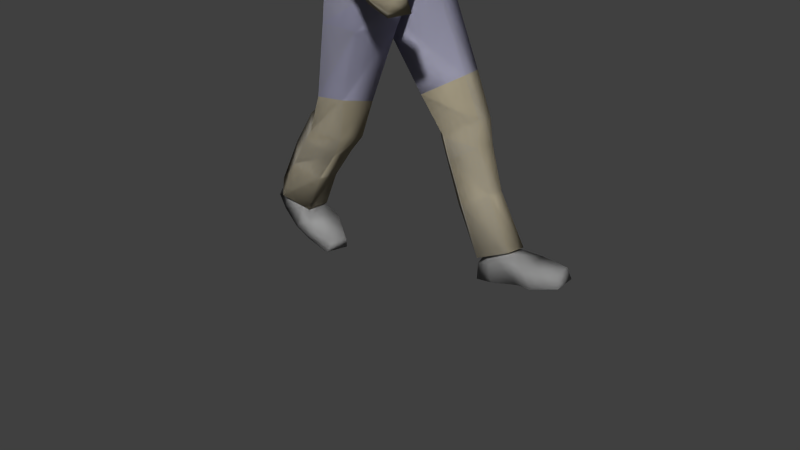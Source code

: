 # Source: pegman_final.blend  (saved by Blender 2.63.0; exported with 4.5.12 LTS)
import bpy
from mathutils import Matrix  # noqa: F401  (used for matrix-valued properties, if any)

bpy.ops.wm.read_factory_settings(use_empty=True)
scene = bpy.context.scene
scene.name = 'Scene'

# ---- collections
col_collection_1 = bpy.data.collections.new('Collection 1'); scene.collection.children.link(col_collection_1)

# ---- materials (node trees are filled in below, after node groups)
mat_material_4_001 = bpy.data.materials.new('material_4.001')
mat_material_4_001.alpha_threshold = 0.0
mat_material_4_001.use_transparent_shadow = False
mat_material_4_001.diffuse_color = (0.5176, 0.5176, 0.5176, 1.0)
mat_material_4_001.roughness = 0.5
mat_material_4_001.line_color = (0.0, 0.0, 0.0, 1.0)
mat_material_2_001 = bpy.data.materials.new('material_2.001')
mat_material_2_001.alpha_threshold = 0.0
mat_material_2_001.use_transparent_shadow = False
mat_material_2_001.diffuse_color = (0.6392, 0.5647, 0.4, 1.0)
mat_material_2_001.roughness = 0.5
mat_material_2_001.line_color = (0.0, 0.0, 0.0, 1.0)
mat_material_5_001 = bpy.data.materials.new('material_5.001')
mat_material_5_001.alpha_threshold = 0.0
mat_material_5_001.use_transparent_shadow = False
mat_material_5_001.diffuse_color = (0.4902, 0.4824, 0.6549, 1.0)
mat_material_5_001.roughness = 0.5
mat_material_5_001.line_color = (0.0, 0.0, 0.0, 1.0)

# ---- material node trees

# ---- world
world_world = bpy.data.worlds.new('World'); scene.world = world_world
world_world.color = (0.05088, 0.05088, 0.05088)
world_world.use_sun_shadow = False
world_world.sun_shadow_jitter_overblur = 0.0
world_world.cycles.sampling_method = 'MANUAL'
world_world.cycles.sample_map_resolution = 256

# ---- cameras
cam_camera = bpy.data.cameras.new('Camera')
cam_camera.clip_end = 100.0
cam_camera.lens = 35.0
cam_camera.sensor_width = 32.0
cam_camera.sensor_height = 18.0
cam_camera.ortho_scale = 7.314
cam_camera.dof.focus_distance = 0.0
cam_camera.dof.aperture_fstop = 128.0

# ---- meshes
me_id60 = bpy.data.meshes.new('ID60')
me_id60.from_pydata([(-21.63, -5.538, 63.78), (-20.27, -5.455, 58.68), (-19.06, -7.368, 62.75), (-19.06, -7.368, 62.75), (-20.27, -5.455, 58.68), (-21.63, -5.538, 63.78), (-17.86, -6.383, 58.21), (-17.86, -6.383, 58.21), (-20.37, -5.059, 65.49), (-20.37, -5.059, 65.49), (-21.62, -2.243, 63.78), (-21.62, -2.243, 63.78), (-18.46, -6.532, 56.37), (-18.46, -6.532, 56.37), (-16.38, -7.245, 59.45), (-16.38, -7.245, 59.45), (-18.0, -6.282, 66.28), (-18.0, -6.282, 66.28), (-20.25, -2.558, 58.69), (-20.25, -2.558, 58.69), (-20.2, -5.77, 56.71), (-20.2, -5.769, 56.71), (-20.2, -5.77, 56.71), (-20.2, -5.769, 56.71), (-16.14, -6.217, 55.34), (-16.14, -6.217, 55.34), (-15.45, -6.626, 57.94), (-15.45, -6.626, 57.94), (-14.1, -7.003, 61.73), (-14.1, -7.003, 61.73), (-14.62, -7.738, 64.66), (-14.62, -7.738, 64.66), (-17.77, -4.054, 66.87), (-17.77, -4.054, 66.87), (-20.34, -2.717, 65.5), (-20.34, -2.717, 65.5), (-20.21, -2.033, 56.72), (-20.21, -2.033, 56.72), (-18.99, -0.4492, 62.76), (-18.99, -0.4492, 62.76), (-16.05, -5.992, 56.95), (-16.05, -5.992, 56.95), (-14.45, -6.151, 57.86), (-14.45, -6.151, 57.86), (-13.74, -6.999, 60.45), (-13.74, -6.999, 60.45), (-15.03, -6.953, 65.97), (-15.03, -6.953, 65.97), (-20.2, -2.032, 56.72), (-18.47, -1.324, 56.37), (-20.2, -2.032, 56.72), (-18.47, -1.324, 56.37), (-17.84, -1.47, 58.22), (-17.84, -1.47, 58.22), (-14.98, -3.863, 54.83), (-14.98, -3.863, 54.83), (-14.94, -5.504, 56.98), (-14.94, -5.504, 56.98), (-12.81, -4.877, 59.72), (-12.81, -4.877, 59.72), (-12.66, -5.913, 62.77), (-12.66, -5.913, 62.77), (-12.96, -5.921, 65.17), (-12.96, -5.921, 65.17), (-14.15, -5.365, 66.85), (-14.15, -5.365, 66.85), (-17.94, -0.8571, 66.17), (-17.94, -0.8571, 66.17), (-16.32, -0.6195, 59.46), (-16.32, -0.6195, 59.46), (-14.75, -3.925, 56.68), (-14.75, -3.925, 56.68), (-13.58, -5.19, 56.97), (-13.58, -5.19, 56.97), (-12.67, -3.959, 56.82), (-12.67, -3.959, 56.82), (-12.9, -4.686, 61.42), (-12.9, -4.686, 61.42), (-14.1, -2.165, 66.48), (-14.1, -2.165, 66.48), (-14.57, -0.3102, 65.04), (-14.57, -0.3102, 65.04), (-16.19, -1.58, 55.35), (-16.19, -1.58, 55.35), (-15.42, -1.235, 57.95), (-15.42, -1.235, 57.95), (-14.04, -0.9092, 61.74), (-14.04, -0.9092, 61.74), (-16.03, -1.894, 56.99), (-16.03, -1.894, 56.99), (-12.61, -3.968, 59.52), (-12.61, -3.968, 59.52), (-11.82, -3.977, 60.18), (-11.82, -3.977, 60.18), (-12.59, -3.973, 62.2), (-12.59, -3.973, 62.2), (-12.62, -3.977, 65.88), (-12.62, -3.977, 65.88), (-14.41, -1.737, 57.87), (-14.41, -1.737, 57.87), (-13.69, -0.9198, 60.46), (-13.69, -0.9198, 60.46), (-14.93, -2.348, 56.98), (-14.93, -2.348, 56.98), (-12.8, -3.058, 59.72), (-12.8, -3.058, 59.72), (-12.92, -2.025, 65.18), (-12.92, -2.025, 65.18), (-12.63, -2.027, 62.77), (-12.63, -2.027, 62.77), (-13.57, -2.689, 56.98), (-13.57, -2.689, 56.98), (-12.88, -3.253, 61.42), (-12.88, -3.253, 61.42), (-17.74, -14.96, 45.37), (-19.38, -14.99, 41.05), (-17.66, -15.64, 41.92), (-17.66, -15.64, 41.92), (-19.38, -14.99, 41.05), (-17.74, -14.96, 45.37), (-19.48, -14.15, 44.95), (-19.48, -14.15, 44.95), (-17.61, -15.88, 38.46), (-17.61, -15.88, 38.46), (-15.91, -14.94, 45.55), (-15.91, -14.94, 45.55), (-19.29, -13.53, 40.59), (-19.29, -13.53, 40.59), (-17.26, -14.42, 37.49), (-17.26, -14.42, 37.49), (-16.02, -16.3, 39.61), (-16.02, -16.3, 39.61), (-15.18, -15.23, 42.63), (-15.18, -15.23, 42.63), (-19.39, -12.66, 44.26), (-19.39, -12.66, 44.26), (-14.62, -14.71, 35.84), (-14.62, -14.71, 35.84), (-14.09, -15.86, 35.68), (-14.09, -15.86, 35.68), (-14.12, -13.33, 46.02), (-14.12, -13.33, 46.02), (-16.97, -12.02, 40.9), (-16.97, -12.02, 40.9), (-16.17, -12.39, 38.59), (-16.17, -12.39, 38.59), (-13.4, -13.33, 36.65), (-13.4, -13.33, 36.65), (-12.86, -16.09, 36.83), (-12.86, -16.09, 36.83), (-14.06, -15.23, 40.99), (-14.06, -15.23, 40.99), (-14.5, -14.0, 42.5), (-14.5, -14.0, 42.5), (-17.55, -11.21, 43.87), (-17.55, -11.21, 43.87), (-10.37, -14.23, 33.91), (-10.37, -14.23, 33.91), (-10.93, -15.02, 33.53), (-10.93, -15.02, 33.53), (-11.17, -15.84, 33.51), (-11.17, -15.84, 33.51), (-15.76, -11.57, 44.29), (-15.76, -11.57, 44.29), (-14.94, -12.28, 41.62), (-14.94, -12.28, 41.62), (-14.4, -12.14, 39.86), (-14.4, -12.14, 39.86), (-11.84, -13.16, 37.56), (-11.84, -13.16, 37.56), (-9.476, -14.12, 34.9), (-9.476, -14.12, 34.9), (-9.926, -15.85, 34.25), (-9.926, -15.85, 34.25), (-11.65, -15.13, 37.75), (-11.65, -15.13, 37.75), (-13.7, -13.66, 40.8), (-13.7, -13.66, 40.8), (-8.083, -13.51, 33.87), (-8.083, -13.51, 33.87), (-8.514, -13.37, 32.13), (-8.514, -13.37, 32.13), (-9.519, -14.86, 31.77), (-9.519, -14.86, 31.77), (-9.748, -15.93, 31.83), (-9.748, -15.93, 31.83), (-11.55, -13.99, 37.79), (-11.55, -13.99, 37.79), (-7.396, -14.98, 33.83), (-7.396, -14.98, 33.83), (-8.576, -16.16, 32.94), (-8.576, -16.16, 32.94), (-9.209, -15.3, 34.85), (-9.209, -15.3, 34.85), (-5.771, -14.42, 32.54), (-5.771, -14.42, 32.54), (-6.198, -12.88, 32.63), (-6.198, -12.88, 32.63), (-7.417, -14.47, 31.23), (-7.417, -14.47, 31.23), (-8.235, -15.1, 29.87), (-8.235, -15.1, 29.87), (-7.418, -15.62, 30.41), (-7.418, -15.62, 30.41), (-6.729, -15.68, 31.49), (-6.729, -15.68, 31.49), (-5.275, -14.7, 30.35), (-5.275, -14.7, 30.35), (-4.809, -13.98, 31.2), (-4.809, -13.98, 31.2), (-6.317, -13.55, 30.09), (-6.317, -13.55, 30.09), (-6.949, -13.79, 28.49), (-6.949, -13.79, 28.49), (-5.779, -14.91, 29.42), (-5.779, -14.91, 29.42), (-4.931, -13.49, 31.56), (-4.931, -13.49, 31.56), (-6.949, -13.79, 28.49), (-6.949, -13.79, 28.49), (-5.083, -12.38, 29.01), (-5.083, -12.38, 29.01), (-22.18, 5.394, 44.81), (-23.27, 5.367, 41.45), (-24.98, 4.307, 41.33), (-24.98, 4.307, 41.33), (-23.27, 5.367, 41.45), (-22.18, 5.394, 44.81), (-23.78, 4.268, 45.07), (-23.78, 4.268, 45.07), (-20.42, 5.677, 44.41), (-20.42, 5.677, 44.41), (-25.06, 4.832, 38.68), (-25.06, 4.832, 38.68), (-24.76, 2.81, 41.04), (-24.76, 2.81, 41.04), (-20.66, 5.484, 41.4), (-20.66, 5.484, 41.4), (-23.39, 5.89, 38.56), (-23.39, 5.89, 38.56), (-25.14, 3.269, 37.94), (-25.14, 3.269, 37.94), (-23.61, 2.696, 44.58), (-23.61, 2.696, 44.58), (-18.28, 4.471, 44.5), (-18.28, 4.471, 44.5), (-25.19, 5.163, 34.62), (-25.19, 5.163, 34.62), (-24.94, 3.979, 35.01), (-24.94, 3.979, 35.01), (-22.22, 1.754, 40.78), (-22.22, 1.754, 40.78), (-22.79, 1.98, 37.79), (-22.79, 1.98, 37.79), (-19.82, 4.359, 41.24), (-19.82, 4.359, 41.24), (-20.75, 5.784, 38.24), (-20.75, 5.784, 38.24), (-23.7, 6.036, 34.52), (-23.7, 6.036, 34.52), (-23.1, 3.29, 34.54), (-23.1, 3.29, 34.54), (-21.71, 1.479, 43.85), (-21.71, 1.479, 43.85), (-19.98, 2.178, 43.63), (-19.98, 2.178, 43.63), (-25.05, 5.562, 31.08), (-25.05, 5.562, 31.08), (-24.58, 4.898, 30.84), (-24.58, 4.898, 30.84), (-23.67, 4.437, 30.62), (-23.67, 4.437, 30.62), (-20.16, 2.448, 40.78), (-20.16, 2.448, 40.78), (-20.51, 2.544, 37.62), (-20.51, 2.544, 37.62), (-21.45, 3.846, 34.01), (-21.45, 3.846, 34.01), (-19.77, 4.302, 38.19), (-19.77, 4.302, 38.19), (-21.96, 5.826, 34.12), (-21.96, 5.826, 34.12), (-23.78, 6.142, 30.67), (-23.78, 6.142, 30.67), (-22.38, 4.85, 30.62), (-22.38, 4.85, 30.62), (-25.49, 5.677, 28.96), (-25.49, 5.677, 28.96), (-24.99, 4.832, 28.67), (-24.99, 4.832, 28.67), (-23.5, 3.862, 27.99), (-23.5, 3.862, 27.99), (-22.08, 4.489, 28.88), (-22.08, 4.489, 28.88), (-21.42, 4.752, 34.03), (-21.42, 4.752, 34.03), (-22.7, 6.007, 30.5), (-22.7, 6.007, 30.5), (-24.07, 6.55, 28.86), (-24.07, 6.55, 28.86), (-22.31, 6.182, 28.45), (-22.31, 6.182, 28.45), (-25.19, 5.987, 26.4), (-25.19, 5.987, 26.4), (-25.87, 5.123, 26.6), (-25.87, 5.123, 26.6), (-24.11, 5.098, 26.71), (-24.11, 5.098, 26.71), (-21.81, 4.319, 26.38), (-21.81, 4.319, 26.38), (-22.21, 5.869, 26.26), (-22.21, 5.869, 26.26), (-23.96, 6.472, 26.54), (-23.96, 6.472, 26.54), (-24.86, 5.72, 24.45), (-24.86, 5.72, 24.45), (-25.83, 4.112, 24.58), (-25.83, 4.112, 24.58), (-24.13, 4.412, 25.03), (-24.13, 4.412, 25.03), (-22.61, 5.543, 24.65), (-22.61, 5.543, 24.65), (-23.78, 5.879, 24.6), (-23.78, 5.879, 24.6), (-25.83, 4.112, 24.58), (-25.83, 4.112, 24.58), (-22.21, 5.12, 24.88), (-22.21, 5.12, 24.88), (-23.97, 3.494, 23.17), (-23.97, 3.494, 23.17), (-14.8, -8.661, 36.21), (-19.53, -10.68, 33.49), (-14.56, -9.091, 33.69), (-14.56, -9.091, 33.69), (-19.53, -10.68, 33.49), (-14.8, -8.661, 36.21), (-19.38, -10.45, 36.43), (-19.38, -10.45, 36.43), (-19.67, -11.32, 29.6), (-19.67, -11.32, 29.6), (-14.22, -6.531, 36.08), (-14.22, -6.531, 36.08), (-23.75, -7.757, 31.89), (-23.75, -7.757, 31.89), (-24.51, -7.762, 30.08), (-24.51, -7.762, 30.08), (-15.47, -9.927, 28.37), (-15.47, -9.927, 28.37), (-13.78, -6.715, 33.76), (-13.78, -6.715, 33.76), (-21.6, -7.982, 36.15), (-21.6, -7.982, 36.15), (-24.08, -7.659, 26.25), (-24.08, -7.659, 26.25), (-20.58, -11.11, 25.34), (-20.58, -11.11, 25.34), (-13.25, -3.879, 35.76), (-13.25, -3.879, 35.76), (-23.48, -3.55, 32.41), (-23.48, -3.55, 32.41), (-23.88, -3.525, 28.88), (-23.88, -3.525, 28.88), (-19.98, -3.788, 26.44), (-19.98, -3.788, 26.44), (-16.51, -9.916, 24.83), (-16.51, -9.916, 24.83), (-13.76, -6.218, 27.98), (-13.76, -6.218, 27.98), (-13.58, -4.135, 33.22), (-13.58, -4.135, 33.22), (-22.03, -3.848, 36.07), (-22.03, -3.848, 36.07), (-22.11, -4.608, 16.48), (-22.11, -4.608, 16.48), (-25.77, -7.223, 15.97), (-25.77, -7.223, 15.97), (-22.85, -10.53, 16.23), (-22.85, -10.53, 16.23), (-13.61, -1.552, 34.0), (-13.61, -1.552, 34.0), (-21.6, 0.2621, 36.19), (-21.6, 0.2621, 36.19), (-23.43, 0.6164, 31.42), (-23.43, 0.6164, 31.42), (-22.7, 0.1471, 25.8), (-22.7, 0.1471, 25.8), (-18.19, -6.205, 15.73), (-18.19, -6.205, 15.73), (-19.31, -9.671, 16.35), (-19.31, -9.671, 16.35), (-14.52, -5.54, 25.05), (-14.52, -5.54, 25.05), (-13.6, -3.949, 28.94), (-13.6, -3.949, 28.94), (-14.24, -1.197, 36.11), (-14.24, -1.197, 36.11), (-13.39, -1.376, 31.09), (-13.39, -1.376, 31.09), (-19.68, 0.04075, 23.32), (-19.68, 0.04075, 23.32), (-15.18, 1.098, 34.57), (-15.18, 1.098, 34.57), (-15.03, 2.408, 30.83), (-15.03, 2.408, 30.83), (-19.45, 2.701, 36.49), (-19.45, 2.701, 36.49), (-18.98, 3.025, 33.79), (-18.98, 3.025, 33.79), (-18.93, 3.772, 28.88), (-18.93, 3.772, 28.88), (-13.39, -2.966, 16.89), (-13.39, -2.966, 16.89), (-12.01, -1.958, 29.09), (-12.01, -1.958, 29.09), (-14.89, 0.9353, 36.3), (-14.89, 0.9353, 36.3), (-13.3, 2.393, 27.6), (-13.3, 2.393, 27.6), (-16.57, 3.535, 25.1), (-16.57, 3.535, 25.1), (-13.66, -0.4039, 14.81), (-13.66, -0.4039, 14.81), (-8.145, -1.328, 19.9), (-8.145, -1.328, 19.9), (-9.349, 2.123, 19.6), (-9.349, 2.123, 19.6), (-11.79, 2.939, 17.02), (-11.79, 2.939, 17.02), (-3.441, 1.943, -4.32), (-5.559, -1.195, -4.982), (-5.943, 1.028, -5.041), (-5.943, 1.028, -5.041), (-5.559, -1.195, -4.982), (-3.441, 1.943, -4.32), (-4.335, 1.741, -0.6935), (-4.335, 1.741, -0.6935), (-2.818, -1.739, -4.151), (-2.818, -1.739, -4.151), (-6.21, 0.6187, -3.146), (-6.21, 0.6187, -3.146), (-1.327, 1.66, -0.3688), (-1.327, 1.66, -0.3688), (-5.905, -0.6734, -3.157), (-5.905, -0.6734, -3.157), (0.01199, 2.728, -3.359), (0.01199, 2.728, -3.359), (-3.894, -1.505, -0.4972), (-3.894, -1.505, -0.4972), (0.6502, -1.363, -3.189), (0.6502, -1.363, -3.189), (-0.9509, -1.244, 0.1659), (-0.9509, -1.244, 0.1659), (1.286, 2.477, -0.6334), (1.286, 2.477, -0.6334), (2.511, 2.724, -2.666), (2.511, 2.724, -2.666), (3.093, -2.007, -2.513), (3.093, -2.007, -2.513), (1.839, -1.862, -0.4851), (1.839, -1.862, -0.4851), (5.3, 1.776, -0.2383), (5.3, 1.776, -0.2383), (5.694, 2.254, -1.785), (5.694, 2.254, -1.785), (6.16, -0.891, -1.661), (6.16, -0.891, -1.661), (5.7, -0.4179, -0.1311), (5.7, -0.4179, -0.1311), (-33.35, -4.905, -2.793), (-33.97, -8.584, -2.601), (-36.11, -5.418, -1.691), (-36.11, -5.418, -1.691), (-33.97, -8.584, -2.601), (-33.35, -4.905, -2.793), (-35.19, -5.908, 0.5232), (-35.19, -5.908, 0.5232), (-30.58, -9.382, -3.864), (-30.58, -9.382, -3.864), (-36.43, -7.653, -1.62), (-36.43, -7.653, -1.62), (-35.47, -7.226, 0.5298), (-35.47, -7.226, 0.5298), (-31.76, -5.199, 0.6921), (-31.76, -5.199, 0.6921), (-30.18, -8.381, -1.103), (-30.18, -8.381, -1.103), (-29.94, -5.294, -4.059), (-29.94, -5.294, -4.059), (-32.31, -8.425, 0.9331), (-32.31, -8.425, 0.9331), (-27.96, -9.163, -2.395), (-27.96, -9.163, -2.395), (-28.14, -9.386, -4.757), (-28.14, -9.386, -4.757), (-29.56, -5.527, -1.253), (-29.56, -5.527, -1.253), (-27.55, -4.657, -4.927), (-27.55, -4.657, -4.927), (-27.39, -4.827, -2.557), (-27.39, -4.827, -2.557), (-24.46, -8.465, -4.402), (-24.46, -8.465, -4.402), (-25.04, -8.926, -5.892), (-25.04, -8.926, -5.892), (-24.57, -5.782, -6.033), (-24.57, -5.782, -6.033), (-24.05, -6.273, -4.527), (-24.05, -6.273, -4.527), (-13.39, -2.966, 16.89), (-9.663, -2.987, 12.64), (-6.014, -1.224, 15.19), (-6.014, -1.224, 15.19), (-9.663, -2.987, 12.64), (-13.39, -2.966, 16.89), (-8.145, -1.328, 19.9), (-8.145, -1.328, 19.9), (-13.66, -0.4039, 14.81), (-13.66, -0.4039, 14.81), (-5.75, -1.457, 11.94), (-5.75, -1.457, 11.94), (-6.652, 1.532, 14.64), (-6.652, 1.532, 14.64), (-12.6, -0.293, 11.05), (-12.6, -0.293, 11.05), (-9.138, -2.589, 9.833), (-9.138, -2.589, 9.833), (-5.788, 1.077, 11.72), (-5.788, 1.077, 11.72), (-9.349, 2.123, 19.6), (-9.349, 2.123, 19.6), (-11.79, 2.939, 17.02), (-11.79, 2.939, 17.02), (-3.894, -1.484, 6.752), (-3.894, -1.484, 6.752), (-4.032, 0.8936, 6.508), (-4.032, 0.8936, 6.508), (-9.84, 2.815, 12.17), (-9.84, 2.815, 12.17), (-8.911, 2.89, 10.06), (-8.911, 2.89, 10.06), (-12.11, -0.02045, 8.914), (-12.11, -0.02045, 8.914), (-7.286, -2.319, 4.747), (-7.286, -2.319, 4.747), (-7.019, 2.492, 4.608), (-7.019, 2.492, 4.608), (-0.4954, -1.696, 0.6645), (-0.4954, -1.696, 0.6645), (-0.5423, 1.111, 0.3473), (-0.5423, 1.111, 0.3473), (-4.175, 2.475, -1.21), (-4.175, 2.475, -1.21), (-9.866, -0.0114, 3.139), (-9.866, -0.0114, 3.139), (-4.322, -2.663, -1.071), (-4.322, -2.663, -1.071), (-6.976, 0.1287, -2.776), (-6.976, 0.1287, -2.776), (-3.756, -0.2115, -0.9283), (-3.756, -0.2115, -0.9283), (-27.28, -7.21, 13.04), (-24.8, -10.44, 11.47), (-22.85, -10.53, 16.23), (-22.85, -10.53, 16.23), (-24.8, -10.44, 11.47), (-27.28, -7.21, 13.04), (-25.77, -7.223, 15.97), (-25.77, -7.223, 15.97), (-28.53, -7.321, 12.08), (-28.53, -7.321, 12.08), (-19.31, -9.671, 16.35), (-19.31, -9.671, 16.35), (-24.37, -4.596, 11.58), (-24.37, -4.596, 11.58), (-26.06, -4.841, 10.04), (-26.06, -4.841, 10.04), (-26.01, -10.34, 9.929), (-26.01, -10.34, 9.929), (-20.88, -9.094, 10.91), (-20.88, -9.094, 10.91), (-22.11, -4.608, 16.48), (-22.11, -4.608, 16.48), (-29.31, -4.915, 5.775), (-29.31, -4.915, 5.775), (-32.29, -7.1, 7.191), (-32.29, -7.1, 7.191), (-18.19, -6.205, 15.73), (-18.19, -6.205, 15.73), (-20.07, -6.332, 10.88), (-20.07, -6.332, 10.88), (-22.52, -6.122, 8.283), (-22.52, -6.122, 8.283), (-26.03, -5.889, 3.977), (-26.03, -5.889, 3.977), (-29.67, -9.713, 5.496), (-29.67, -9.713, 5.496), (-22.84, -8.638, 8.168), (-22.84, -8.638, 8.168), (-28.95, -5.405, -1.206), (-28.95, -5.405, -1.206), (-32.86, -4.354, 0.2485), (-32.86, -4.354, 0.2485), (-36.03, -7.094, 0.7299), (-36.03, -7.094, 0.7299), (-26.43, -8.251, 3.946), (-26.43, -8.251, 3.946), (-29.24, -8.181, -1.373), (-29.24, -8.181, -1.373), (-33.04, -9.492, -0.06988), (-33.04, -9.492, -0.06988), (-32.48, -6.819, -0.1467), (-32.48, -6.819, -0.1467), (-17.5, -12.23, 54.24), (-21.73, -8.829, 54.8), (-22.1, -12.83, 50.99), (-22.1, -12.83, 50.99), (-21.73, -8.829, 54.8), (-17.5, -12.23, 54.24), (-20.05, -5.801, 56.76), (-20.05, -5.801, 56.76), (-19.51, -9.295, 46.55), (-19.51, -9.295, 46.55), (-18.02, -15.13, 51.52), (-18.02, -15.13, 51.52), (-18.29, -6.563, 56.41), (-18.29, -6.563, 56.41), (-21.91, -4.181, 54.84), (-21.91, -4.181, 54.84), (-22.56, -8.764, 47.89), (-22.56, -8.764, 47.89), (-19.71, -11.75, 42.04), (-19.71, -11.75, 42.04), (-20.57, -13.88, 42.12), (-20.57, -13.88, 42.12), (-14.23, -9.279, 52.47), (-14.23, -9.279, 52.47), (-20.05, -3.949, 56.76), (-20.05, -3.949, 56.76), (-20.33, -10.54, 41.53), (-20.33, -10.54, 41.53), (-16.37, -10.2, 42.12), (-16.37, -10.2, 42.12), (-17.02, -16.65, 43.78), (-17.02, -16.65, 43.78), (-14.79, -12.5, 51.41), (-14.79, -12.5, 51.41), (-15.99, -6.245, 55.35), (-15.99, -6.245, 55.35), (-22.65, 0.4027, 54.98), (-20.05, -3.949, 56.76), (-20.05, -3.949, 56.76), (-22.65, 0.4027, 54.98), (-23.08, -4.261, 47.29), (-23.08, -4.261, 47.29), (-22.45, -8.519, 42.7), (-22.45, -8.519, 42.7), (-16.86, -9.985, 45.07), (-16.86, -9.985, 45.07), (-16.86, -9.985, 45.07), (-16.86, -9.985, 45.07), (-13.03, -9.901, 47.5), (-13.03, -9.901, 47.5), (-13.74, -3.371, 51.95), (-13.74, -3.371, 51.95), (-23.48, 0.2214, 48.04), (-23.48, 0.2214, 48.04), (-20.05, -2.063, 56.77), (-20.05, -2.062, 56.77), (-20.05, -2.063, 56.77), (-20.05, -2.062, 56.77), (-19.39, -10.47, 36.4), (-19.39, -10.47, 36.4), (-13.81, -8.744, 41.5), (-13.81, -8.744, 41.5), (-13.54, -11.69, 43.03), (-13.54, -11.69, 43.03), (-14.0, -13.94, 43.75), (-14.0, -13.94, 43.75), (-12.47, -3.188, 47.49), (-12.47, -3.188, 47.49), (-14.82, -3.892, 54.82), (-14.82, -3.892, 54.82), (-22.39, 0.2395, 47.72), (-22.39, 0.2395, 47.72), (-19.88, 5.455, 53.94), (-19.88, 5.455, 53.94), (-22.78, -4.106, 42.82), (-22.78, -4.106, 42.82), (-23.14, 0.2806, 42.8), (-23.14, 0.2806, 42.8), (-21.76, -7.958, 36.12), (-21.76, -7.958, 36.12), (-14.76, -8.509, 36.2), (-14.76, -8.509, 36.2), (-12.73, -3.423, 42.81), (-12.73, -3.423, 42.81), (-15.4, 2.318, 52.58), (-15.4, 2.318, 52.58), (-16.03, -1.61, 55.36), (-16.04, -1.609, 55.36), (-16.04, -1.609, 55.36), (-16.03, -1.61, 55.36), (-20.76, 2.419, 41.8), (-20.76, 2.419, 41.8), (-24.22, 4.147, 52.22), (-22.39, 0.2395, 47.72), (-22.39, 0.2395, 47.72), (-24.22, 4.147, 52.22), (-18.3, -1.35, 56.41), (-18.3, -1.35, 56.41), (-13.21, -3.871, 35.75), (-13.21, -3.871, 35.75), (-14.44, 3.186, 47.58), (-14.44, 3.186, 47.58), (-18.79, 1.805, 45.4), (-18.79, 1.805, 45.4), (-24.37, 1.721, 43.22), (-24.37, 1.721, 43.22), (-20.71, 7.085, 51.1), (-20.71, 7.085, 51.1), (-22.25, -3.822, 35.99), (-22.25, -3.822, 35.99), (-21.75, 0.2677, 36.15), (-21.75, 0.2677, 36.15), (-19.46, 2.736, 36.46), (-19.46, 2.736, 36.46), (-13.86, 1.0, 41.56), (-13.86, 1.0, 41.56), (-17.19, 4.984, 50.32), (-17.19, 4.984, 50.32), (-20.91, 0.7249, 42.44), (-18.79, 1.805, 45.4), (-18.79, 1.805, 45.4), (-20.91, 0.7249, 42.44), (-25.58, 3.677, 43.28), (-25.58, 3.677, 43.28), (-14.85, 0.8013, 36.29), (-14.85, 0.8013, 36.29), (-18.97, 5.016, 42.69), (-18.97, 5.016, 42.69), (-18.3, 2.759, 42.18), (-18.3, 2.759, 42.18), (-22.33, 7.209, 43.31), (-22.33, 7.209, 43.31)], [], [(0, 1, 2), (3, 4, 5), (2, 1, 6), (7, 4, 3), (8, 0, 2), (3, 5, 9), (1, 0, 10), (5, 4, 11), (1, 12, 6), (7, 13, 4), (2, 6, 14), (15, 7, 3), (16, 8, 2), (3, 9, 17), (10, 0, 8), (9, 5, 11), (10, 18, 1), (4, 19, 11), (1, 20, 12), (1, 21, 20), (22, 23, 4), (13, 22, 4), (6, 12, 24), (25, 13, 7), (14, 6, 26), (27, 7, 15), (2, 14, 28), (29, 15, 3), (16, 2, 30), (31, 3, 17), (32, 8, 16), (17, 9, 33), (10, 8, 34), (35, 9, 11), (36, 1, 18), (19, 4, 37), (10, 38, 18), (19, 39, 11), (36, 21, 1), (4, 23, 37), (6, 24, 40), (41, 25, 7), (6, 40, 26), (27, 41, 7), (14, 26, 42), (43, 27, 15), (28, 14, 44), (45, 15, 29), (30, 2, 28), (29, 3, 31), (16, 30, 46), (47, 31, 17), (46, 32, 16), (17, 33, 47), (32, 34, 8), (9, 35, 33), (34, 38, 10), (11, 39, 35), (18, 48, 36), (18, 49, 48), (50, 51, 19), (37, 50, 19), (38, 52, 18), (19, 53, 39), (54, 40, 24), (25, 41, 55), (26, 40, 56), (57, 41, 27), (26, 56, 42), (43, 57, 27), (44, 14, 42), (43, 15, 45), (58, 28, 44), (45, 29, 59), (30, 28, 60), (61, 29, 31), (46, 30, 62), (63, 31, 47), (64, 32, 46), (47, 33, 65), (32, 66, 34), (35, 67, 33), (66, 38, 34), (35, 39, 67), (18, 52, 49), (51, 53, 19), (38, 68, 52), (53, 69, 39), (54, 70, 40), (41, 71, 55), (70, 56, 40), (41, 57, 71), (42, 56, 72), (73, 57, 43), (44, 42, 74), (75, 43, 45), (74, 58, 44), (45, 59, 75), (76, 28, 58), (59, 29, 77), (76, 60, 28), (29, 61, 77), (60, 62, 30), (31, 63, 61), (64, 46, 62), (63, 47, 65), (78, 32, 64), (65, 33, 79), (78, 66, 32), (33, 67, 79), (66, 80, 38), (39, 81, 67), (52, 82, 49), (51, 83, 53), (68, 84, 52), (53, 85, 69), (38, 86, 68), (69, 87, 39), (88, 70, 54), (55, 71, 89), (72, 56, 70), (71, 57, 73), (74, 42, 72), (73, 43, 75), (74, 90, 58), (59, 91, 75), (76, 58, 92), (93, 59, 77), (94, 60, 76), (77, 61, 95), (94, 62, 60), (61, 63, 95), (96, 64, 62), (63, 65, 97), (96, 78, 64), (65, 79, 97), (78, 80, 66), (67, 81, 79), (80, 86, 38), (39, 87, 81), (52, 88, 82), (83, 89, 53), (52, 84, 88), (89, 85, 53), (68, 98, 84), (85, 99, 69), (86, 100, 68), (69, 101, 87), (82, 88, 54), (55, 89, 83), (70, 88, 102), (103, 89, 71), (74, 72, 70), (71, 73, 75), (104, 90, 74), (75, 91, 105), (92, 58, 90), (91, 59, 93), (94, 76, 92), (93, 77, 95), (94, 96, 62), (63, 97, 95), (106, 78, 96), (97, 79, 107), (78, 106, 80), (81, 107, 79), (80, 108, 86), (87, 109, 81), (84, 102, 88), (89, 103, 85), (84, 98, 102), (103, 99, 85), (100, 98, 68), (69, 99, 101), (86, 104, 100), (101, 105, 87), (110, 70, 102), (103, 71, 111), (74, 70, 110), (111, 71, 75), (100, 104, 74), (75, 105, 101), (92, 90, 104), (105, 91, 93), (112, 94, 92), (93, 95, 113), (106, 96, 94), (95, 97, 107), (80, 106, 108), (109, 107, 81), (86, 108, 112), (113, 109, 87), (98, 110, 102), (103, 111, 99), (100, 74, 98), (99, 75, 101), (86, 112, 104), (105, 113, 87), (98, 74, 110), (111, 75, 99), (112, 92, 104), (105, 93, 113), (108, 94, 112), (113, 95, 109), (106, 94, 108), (109, 95, 107), (114, 115, 116), (114, 120, 115), (116, 115, 122), (124, 114, 116), (126, 115, 120), (128, 122, 115), (116, 122, 130), (124, 116, 132), (134, 126, 120), (126, 128, 115), (136, 122, 128), (130, 122, 138), (132, 116, 130), (140, 124, 132), (134, 142, 126), (126, 144, 128), (128, 146, 136), (138, 122, 136), (130, 138, 148), (132, 130, 150), (140, 132, 152), (134, 154, 142), (142, 144, 126), (146, 128, 144), (146, 156, 136), (158, 138, 136), (148, 138, 160), (150, 130, 148), (152, 132, 150), (162, 140, 152), (154, 164, 142), (142, 166, 144), (144, 168, 146), (146, 170, 156), (156, 158, 136), (158, 160, 138), (148, 160, 172), (150, 148, 174), (176, 152, 150), (162, 152, 164), (162, 164, 154), (164, 166, 142), (166, 168, 144), (168, 170, 146), (170, 178, 156), (180, 158, 156), (182, 160, 158), (172, 160, 184), (174, 148, 172), (176, 150, 174), (164, 152, 176), (166, 164, 176), (166, 186, 168), (168, 186, 170), (188, 178, 170), (156, 178, 180), (180, 182, 158), (182, 184, 160), (172, 184, 190), (174, 172, 192), (176, 174, 186), (166, 176, 186), (186, 192, 170), (188, 170, 192), (194, 178, 188), (178, 196, 180), (198, 182, 180), (182, 200, 184), (190, 184, 202), (192, 172, 190), (186, 174, 192), (192, 190, 188), (188, 204, 194), (194, 196, 178), (196, 198, 180), (182, 198, 200), (184, 200, 202), (190, 202, 204), (188, 190, 204), (194, 204, 206), (196, 194, 208), (196, 210, 198), (198, 210, 200), (202, 200, 212), (204, 202, 214), (204, 214, 206), (194, 206, 208), (208, 216, 196), (196, 216, 210), (210, 218, 200), (202, 212, 214), (220, 206, 214), (220, 208, 206), (220, 216, 208), (216, 220, 210), (210, 220, 218), (220, 214, 212), (117, 118, 119), (118, 121, 119), (123, 118, 117), (117, 119, 125), (121, 118, 127), (118, 123, 129), (131, 123, 117), (133, 117, 125), (121, 127, 135), (118, 129, 127), (129, 123, 137), (139, 123, 131), (131, 117, 133), (133, 125, 141), (127, 143, 135), (129, 145, 127), (137, 147, 129), (137, 123, 139), (149, 139, 131), (151, 131, 133), (153, 133, 141), (143, 155, 135), (127, 145, 143), (145, 129, 147), (137, 157, 147), (137, 139, 159), (161, 139, 149), (149, 131, 151), (151, 133, 153), (153, 141, 163), (143, 165, 155), (145, 167, 143), (147, 169, 145), (157, 171, 147), (137, 159, 157), (139, 161, 159), (173, 161, 149), (175, 149, 151), (151, 153, 177), (165, 153, 163), (155, 165, 163), (143, 167, 165), (145, 169, 167), (147, 171, 169), (157, 179, 171), (157, 159, 181), (159, 161, 183), (185, 161, 173), (173, 149, 175), (175, 151, 177), (177, 153, 165), (177, 165, 167), (169, 187, 167), (171, 187, 169), (171, 179, 189), (181, 179, 157), (159, 183, 181), (161, 185, 183), (191, 185, 173), (193, 173, 175), (187, 175, 177), (187, 177, 167), (171, 193, 187), (193, 171, 189), (189, 179, 195), (181, 197, 179), (181, 183, 199), (185, 201, 183), (203, 185, 191), (191, 173, 193), (193, 175, 187), (189, 191, 193), (195, 205, 189), (179, 197, 195), (181, 199, 197), (201, 199, 183), (203, 201, 185), (205, 203, 191), (205, 191, 189), (207, 205, 195), (209, 195, 197), (199, 211, 197), (201, 211, 199), (213, 201, 203), (215, 203, 205), (207, 215, 205), (209, 207, 195), (197, 217, 209), (211, 217, 197), (201, 219, 211), (215, 213, 203), (215, 207, 221), (207, 209, 221), (209, 217, 221), (211, 221, 217), (219, 221, 211), (213, 215, 221), (222, 223, 224), (228, 222, 224), (222, 230, 223), (223, 232, 224), (224, 234, 228), (230, 236, 223), (223, 238, 232), (232, 240, 224), (228, 234, 242), (224, 240, 234), (244, 236, 230), (223, 236, 238), (232, 238, 246), (232, 248, 240), (242, 234, 250), (234, 240, 252), (236, 244, 254), (236, 256, 238), (238, 258, 246), (246, 248, 232), (240, 248, 260), (242, 250, 262), (234, 252, 250), (240, 260, 252), (244, 264, 254), (256, 236, 254), (238, 256, 258), (246, 258, 266), (246, 268, 248), (248, 270, 260), (262, 250, 272), (250, 252, 274), (252, 260, 276), (254, 264, 272), (256, 254, 278), (256, 280, 258), (258, 282, 266), (266, 268, 246), (248, 268, 270), (260, 270, 284), (262, 272, 264), (272, 250, 274), (252, 276, 274), (260, 284, 276), (254, 272, 278), (280, 256, 278), (258, 280, 282), (266, 282, 286), (266, 288, 268), (268, 290, 270), (284, 270, 292), (278, 272, 274), (294, 274, 276), (284, 294, 276), (280, 278, 294), (280, 296, 282), (282, 298, 286), (286, 288, 266), (268, 288, 290), (270, 290, 292), (300, 284, 292), (294, 278, 274), (296, 294, 284), (296, 280, 294), (282, 296, 298), (286, 298, 302), (286, 304, 288), (288, 306, 290), (292, 290, 308), (300, 296, 284), (300, 292, 310), (296, 300, 298), (298, 312, 302), (302, 304, 286), (288, 304, 306), (290, 306, 308), (310, 292, 308), (300, 310, 312), (298, 300, 312), (312, 314, 302), (302, 316, 304), (306, 304, 318), (306, 318, 308), (310, 308, 320), (312, 310, 322), (312, 322, 314), (302, 314, 316), (304, 324, 318), (308, 318, 326), (308, 326, 320), (310, 320, 322), (322, 328, 314), (328, 316, 314), (318, 324, 328), (318, 328, 326), (326, 328, 320), (320, 328, 322), (225, 226, 227), (225, 227, 229), (226, 231, 227), (225, 233, 226), (229, 235, 225), (226, 237, 231), (233, 239, 226), (225, 241, 233), (243, 235, 229), (235, 241, 225), (231, 237, 245), (239, 237, 226), (247, 239, 233), (241, 249, 233), (251, 235, 243), (253, 241, 235), (255, 245, 237), (239, 257, 237), (247, 259, 239), (233, 249, 247), (261, 249, 241), (263, 251, 243), (251, 253, 235), (253, 261, 241), (255, 265, 245), (255, 237, 257), (259, 257, 239), (267, 259, 247), (249, 269, 247), (261, 271, 249), (273, 251, 263), (275, 253, 251), (277, 261, 253), (273, 265, 255), (279, 255, 257), (259, 281, 257), (267, 283, 259), (247, 269, 267), (271, 269, 249), (285, 271, 261), (265, 273, 263), (275, 251, 273), (275, 277, 253), (277, 285, 261), (279, 273, 255), (279, 257, 281), (283, 281, 259), (287, 283, 267), (269, 289, 267), (271, 291, 269), (293, 271, 285), (275, 273, 279), (277, 275, 295), (277, 295, 285), (295, 279, 281), (283, 297, 281), (287, 299, 283), (267, 289, 287), (291, 289, 269), (293, 291, 271), (293, 285, 301), (275, 279, 295), (285, 295, 297), (295, 281, 297), (299, 297, 283), (303, 299, 287), (289, 305, 287), (291, 307, 289), (309, 291, 293), (285, 297, 301), (311, 293, 301), (299, 301, 297), (303, 313, 299), (287, 305, 303), (307, 305, 289), (309, 307, 291), (309, 293, 311), (313, 311, 301), (313, 301, 299), (303, 315, 313), (305, 317, 303), (319, 305, 307), (309, 319, 307), (321, 309, 311), (323, 311, 313), (315, 323, 313), (317, 315, 303), (319, 325, 305), (327, 319, 309), (321, 327, 309), (323, 321, 311), (315, 329, 323), (315, 317, 329), (329, 325, 319), (327, 329, 319), (321, 329, 327), (323, 329, 321), (330, 331, 332), (331, 330, 336), (332, 331, 338), (340, 330, 332), (336, 342, 331), (331, 344, 338), (332, 338, 346), (340, 332, 348), (342, 336, 350), (331, 342, 344), (344, 352, 338), (338, 354, 346), (348, 332, 346), (356, 340, 348), (358, 342, 350), (360, 344, 342), (344, 362, 352), (338, 352, 354), (346, 354, 364), (366, 348, 346), (356, 348, 368), (358, 350, 370), (360, 342, 358), (362, 344, 360), (362, 372, 352), (352, 374, 354), (354, 376, 364), (366, 346, 364), (368, 348, 366), (378, 356, 368), (380, 358, 370), (382, 360, 358), (362, 360, 384), (362, 386, 372), (352, 372, 374), (374, 376, 354), (364, 376, 388), (390, 366, 364), (392, 368, 366), (394, 356, 378), (396, 378, 368), (382, 358, 380), (382, 384, 360), (398, 362, 384), (362, 390, 386), (390, 364, 388), (392, 366, 390), (396, 368, 392), (400, 394, 378), (402, 378, 396), (404, 382, 380), (406, 384, 382), (408, 398, 384), (398, 410, 362), (392, 390, 362), (390, 388, 386), (396, 392, 412), (400, 414, 394), (402, 400, 378), (402, 396, 416), (404, 406, 382), (408, 384, 406), (408, 418, 398), (398, 420, 410), (363, 410, 422), (412, 392, 362), (416, 396, 412), (414, 400, 406), (400, 402, 408), (402, 416, 418), (404, 414, 406), (400, 408, 406), (402, 418, 408), (418, 420, 398), (412, 363, 422), (416, 412, 424), (416, 426, 418), (418, 426, 420), (424, 412, 422), (416, 424, 426), (333, 334, 335), (335, 334, 337), (339, 334, 333), (333, 335, 341), (334, 343, 337), (339, 345, 334), (347, 339, 333), (349, 333, 341), (351, 337, 343), (345, 343, 334), (339, 353, 345), (347, 355, 339), (347, 333, 349), (349, 341, 357), (351, 343, 359), (343, 345, 361), (353, 363, 345), (355, 353, 339), (365, 355, 347), (347, 349, 367), (369, 349, 357), (371, 351, 359), (359, 343, 361), (361, 345, 363), (353, 373, 363), (355, 375, 353), (365, 377, 355), (365, 347, 367), (367, 349, 369), (369, 357, 379), (371, 359, 381), (359, 361, 383), (385, 361, 363), (373, 387, 363), (375, 373, 353), (355, 377, 375), (389, 377, 365), (365, 367, 391), (367, 369, 393), (379, 357, 395), (369, 379, 397), (381, 359, 383), (361, 385, 383), (385, 363, 399), (387, 391, 363), (389, 365, 391), (391, 367, 393), (393, 369, 397), (379, 395, 401), (397, 379, 403), (381, 383, 405), (383, 385, 407), (385, 399, 409), (363, 411, 399), (363, 391, 393), (387, 389, 391), (413, 393, 397), (395, 415, 401), (379, 401, 403), (417, 397, 403), (383, 407, 405), (407, 385, 409), (399, 419, 409), (411, 421, 399), (423, 411, 362), (363, 393, 413), (413, 397, 417), (407, 401, 415), (409, 403, 401), (419, 417, 403), (407, 415, 405), (407, 409, 401), (409, 419, 403), (399, 421, 419), (423, 362, 413), (425, 413, 417), (419, 427, 417), (421, 427, 419), (423, 413, 425), (427, 425, 417), (428, 429, 430), (431, 432, 433), (434, 428, 430), (431, 433, 435), (429, 428, 436), (433, 432, 437), (430, 429, 438), (439, 432, 431), (434, 430, 438), (439, 431, 435), (440, 428, 434), (435, 433, 441), (442, 429, 436), (437, 432, 443), (436, 428, 444), (433, 437, 445), (438, 429, 442), (443, 432, 439), (434, 438, 442), (443, 439, 435), (440, 434, 446), (447, 435, 441), (444, 428, 440), (433, 445, 441), (446, 442, 436), (437, 443, 447), (448, 436, 444), (445, 437, 449), (434, 442, 446), (447, 443, 435), (450, 440, 446), (447, 441, 451), (440, 452, 444), (445, 453, 441), (446, 436, 448), (449, 437, 447), (454, 448, 444), (445, 449, 455), (452, 440, 450), (451, 441, 453), (450, 446, 448), (449, 447, 451), (452, 454, 444), (445, 455, 453), (456, 448, 454), (455, 449, 457), (458, 452, 450), (451, 453, 459), (450, 448, 456), (457, 449, 451), (460, 454, 452), (453, 455, 461), (462, 456, 454), (455, 457, 463), (460, 452, 458), (459, 453, 461), (450, 456, 458), (459, 457, 451), (460, 462, 454), (455, 463, 461), (464, 456, 462), (463, 457, 465), (466, 460, 458), (459, 461, 467), (458, 456, 464), (465, 457, 459), (462, 460, 466), (467, 461, 463), (462, 466, 464), (465, 467, 463), (466, 458, 464), (465, 459, 467), (468, 469, 470), (471, 472, 473), (474, 468, 470), (471, 473, 475), (469, 468, 476), (473, 472, 477), (469, 478, 470), (471, 479, 472), (470, 480, 474), (475, 481, 471), (482, 468, 474), (475, 473, 483), (484, 469, 476), (477, 472, 485), (476, 468, 486), (473, 477, 487), (488, 478, 469), (472, 479, 489), (470, 478, 480), (481, 479, 471), (488, 474, 480), (481, 475, 489), (482, 474, 488), (489, 475, 483), (486, 468, 482), (473, 487, 483), (484, 476, 490), (491, 477, 485), (488, 469, 484), (485, 472, 489), (492, 476, 486), (487, 477, 493), (488, 480, 478), (479, 481, 489), (484, 482, 488), (489, 483, 485), (482, 494, 486), (487, 495, 483), (490, 494, 484), (485, 495, 491), (490, 476, 492), (493, 477, 491), (496, 492, 486), (487, 493, 497), (494, 482, 484), (485, 483, 495), (494, 496, 486), (487, 497, 495), (498, 494, 490), (491, 495, 499), (490, 492, 500), (501, 493, 491), (502, 492, 496), (497, 493, 503), (494, 498, 496), (497, 499, 495), (500, 498, 490), (491, 499, 501), (500, 492, 502), (503, 493, 501), (504, 502, 496), (497, 503, 505), (498, 504, 496), (497, 505, 499), (506, 498, 500), (501, 499, 507), (506, 500, 502), (503, 501, 507), (504, 506, 502), (503, 507, 505), (498, 506, 504), (505, 507, 499), (508, 509, 510), (514, 508, 510), (509, 508, 516), (510, 509, 518), (520, 514, 510), (516, 522, 509), (509, 524, 518), (526, 510, 518), (528, 514, 520), (520, 510, 526), (530, 522, 516), (509, 522, 524), (518, 524, 532), (526, 518, 534), (528, 520, 536), (520, 526, 538), (530, 536, 522), (522, 540, 524), (524, 542, 532), (534, 518, 532), (526, 534, 544), (528, 536, 530), (520, 538, 536), (526, 544, 538), (536, 540, 522), (524, 540, 542), (532, 542, 546), (548, 534, 532), (534, 550, 544), (536, 538, 540), (538, 544, 552), (540, 552, 542), (542, 554, 546), (548, 532, 546), (534, 548, 550), (544, 550, 556), (538, 552, 540), (544, 556, 552), (542, 552, 554), (546, 554, 558), (546, 558, 548), (548, 558, 550), (558, 556, 550), (552, 556, 554), (558, 554, 556), (511, 512, 513), (511, 513, 515), (513, 512, 517), (519, 512, 511), (511, 515, 521), (512, 523, 517), (519, 525, 512), (519, 511, 527), (521, 515, 529), (527, 511, 521), (517, 523, 531), (525, 523, 512), (533, 525, 519), (535, 519, 527), (537, 521, 529), (539, 527, 521), (523, 537, 531), (525, 541, 523), (533, 543, 525), (533, 519, 535), (545, 535, 527), (531, 537, 529), (537, 539, 521), (539, 545, 527), (523, 541, 537), (543, 541, 525), (547, 543, 533), (533, 535, 549), (545, 551, 535), (541, 539, 537), (553, 545, 539), (543, 553, 541), (547, 555, 543), (547, 533, 549), (551, 549, 535), (557, 551, 545), (541, 553, 539), (553, 557, 545), (555, 553, 543), (559, 555, 547), (549, 559, 547), (551, 559, 549), (551, 557, 559), (555, 557, 553), (557, 555, 559), (560, 561, 562), (560, 562, 566), (560, 568, 561), (570, 562, 561), (572, 560, 566), (560, 574, 568), (568, 576, 561), (570, 561, 578), (580, 572, 566), (560, 572, 574), (568, 574, 582), (568, 584, 576), (561, 576, 578), (586, 570, 578), (580, 588, 572), (572, 590, 574), (574, 592, 582), (568, 582, 584), (576, 584, 594), (578, 576, 596), (586, 578, 588), (580, 586, 588), (572, 588, 590), (574, 590, 592), (582, 592, 598), (584, 582, 600), (584, 602, 594), (576, 594, 596), (588, 578, 596), (590, 588, 596), (592, 590, 604), (598, 592, 606), (582, 598, 600), (584, 600, 602), (594, 602, 608), (596, 594, 604), (590, 596, 604), (592, 604, 606), (598, 606, 610), (598, 610, 600), (610, 602, 600), (594, 608, 604), (604, 608, 606), (606, 608, 610), (563, 564, 565), (567, 563, 565), (564, 569, 565), (564, 563, 571), (565, 573, 567), (569, 575, 565), (564, 577, 569), (579, 564, 571), (567, 573, 581), (575, 573, 565), (583, 575, 569), (577, 585, 569), (579, 577, 564), (579, 571, 587), (573, 589, 581), (575, 591, 573), (583, 593, 575), (585, 583, 569), (595, 585, 577), (597, 577, 579), (589, 579, 587), (589, 587, 581), (591, 589, 573), (593, 591, 575), (599, 593, 583), (601, 583, 585), (595, 603, 585), (597, 595, 577), (597, 579, 589), (597, 589, 591), (605, 591, 593), (607, 593, 599), (601, 599, 583), (603, 601, 585), (609, 603, 595), (605, 595, 597), (605, 597, 591), (607, 605, 593), (611, 607, 599), (601, 611, 599), (601, 603, 611), (605, 609, 595), (607, 609, 605), (611, 609, 607), (612, 613, 614), (615, 616, 617), (612, 618, 613), (616, 619, 617), (613, 620, 614), (615, 621, 616), (612, 614, 622), (623, 615, 617), (612, 624, 618), (619, 625, 617), (626, 613, 618), (619, 616, 627), (613, 628, 620), (621, 629, 616), (620, 630, 614), (615, 631, 621), (622, 614, 632), (633, 615, 623), (634, 612, 622), (623, 617, 635), (624, 612, 634), (617, 625, 635), (636, 626, 618), (619, 627, 637), (626, 628, 613), (616, 629, 627), (628, 638, 620), (621, 639, 629), (621, 640, 630), (631, 641, 620), (630, 632, 614), (615, 633, 631), (622, 632, 642), (643, 633, 623), (634, 622, 644), (645, 623, 635), (634, 646, 624), (625, 647, 635), (636, 648, 626), (648, 636, 649), (650, 637, 651), (627, 651, 637), (626, 652, 628), (629, 653, 627), (628, 654, 638), (639, 655, 629), (620, 638, 656), (657, 639, 621), (621, 658, 640), (641, 659, 620), (622, 642, 644), (645, 643, 623), (634, 644, 660), (661, 645, 635), (662, 646, 634), (635, 647, 663), (648, 664, 626), (627, 665, 651), (649, 666, 648), (667, 648, 666), (668, 651, 669), (651, 668, 650), (652, 654, 628), (629, 655, 653), (664, 652, 626), (627, 653, 665), (654, 670, 638), (639, 671, 655), (656, 638, 672), (673, 639, 657), (658, 674, 640), (641, 675, 659), (644, 642, 676), (677, 643, 645), (678, 634, 660), (661, 635, 679), (660, 644, 676), (677, 645, 661), (678, 662, 634), (635, 663, 679), (662, 680, 646), (647, 681, 663), (648, 682, 664), (665, 683, 651), (684, 648, 667), (669, 651, 685), (686, 654, 652), (653, 655, 687), (688, 652, 664), (665, 653, 689), (690, 670, 654), (655, 671, 691), (638, 670, 692), (693, 671, 639), (638, 692, 672), (673, 693, 639), (660, 656, 672), (673, 657, 661), (660, 674, 658), (659, 675, 661), (678, 660, 694), (695, 661, 679), (660, 676, 674), (675, 677, 661), (696, 662, 678), (679, 663, 697), (662, 698, 680), (698, 662, 699), (700, 663, 701), (681, 701, 663), (664, 682, 702), (703, 683, 665), (704, 705, 648), (651, 706, 707), (684, 704, 648), (651, 707, 685), (708, 684, 667), (669, 685, 709), (686, 690, 654), (655, 691, 687), (688, 686, 652), (653, 687, 689), (664, 702, 688), (689, 703, 665), (710, 672, 692), (693, 673, 711), (694, 660, 672), (673, 661, 695), (712, 678, 694), (695, 679, 713), (712, 696, 678), (679, 697, 713), (696, 699, 662), (663, 700, 697), (682, 714, 702), (703, 715, 683), (704, 716, 705), (706, 717, 707), (684, 718, 704), (707, 719, 685), (696, 684, 708), (709, 685, 697), (720, 690, 686), (687, 691, 721), (688, 722, 686), (687, 723, 689), (688, 702, 724), (725, 703, 689), (694, 672, 710), (711, 673, 695), (712, 694, 726), (727, 695, 713), (728, 696, 712), (713, 697, 729), (696, 708, 699), (700, 709, 697), (705, 730, 731), (732, 733, 706), (714, 726, 702), (703, 727, 715), (704, 734, 716), (717, 735, 707), (705, 716, 730), (733, 717, 706), (684, 696, 718), (719, 697, 685), (704, 718, 734), (735, 719, 707), (722, 720, 686), (687, 721, 723), (724, 722, 688), (689, 723, 725), (702, 736, 724), (725, 737, 703), (726, 694, 710), (711, 695, 727), (712, 726, 714), (715, 727, 713), (728, 712, 738), (739, 713, 729), (696, 728, 718), (719, 729, 697), (731, 730, 740), (741, 733, 732), (702, 726, 736), (737, 727, 703), (742, 734, 718), (719, 735, 743), (726, 710, 736), (737, 711, 727), (713, 731, 740), (741, 732, 712), (738, 712, 740), (741, 713, 739), (728, 738, 742), (743, 739, 729), (718, 728, 742), (743, 729, 719)])
me_id60.polygons.foreach_set('use_smooth', [True] * 1274)
me_id60.polygons.foreach_set('material_index', [0, 0, 0, 0, 0, 0, 0, 0, 0, 0, 0, 0, 0, 0, 0, 0, 0, 0, 0, 0, 0, 0, 0, 0, 0, 0, 0, 0, 0, 0, 0, 0, 0, 0, 0, 0, 0, 0, 0, 0, 0, 0, 0, 0, 0, 0, 0, 0, 0, 0, 0, 0, 0, 0, 0, 0, 0, 0, 0, 0, 0, 0, 0, 0, 0, 0, 0, 0, 0, 0, 0, 0, 0, 0, 0, 0, 0, 0, 0, 0, 0, 0, 0, 0, 0, 0, 0, 0, 0, 0, 0, 0, 0, 0, 0, 0, 0, 0, 0, 0, 0, 0, 0, 0, 0, 0, 0, 0, 0, 0, 0, 0, 0, 0, 0, 0, 0, 0, 0, 0, 0, 0, 0, 0, 0, 0, 0, 0, 0, 0, 0, 0, 0, 0, 0, 0, 0, 0, 0, 0, 0, 0, 0, 0, 0, 0, 0, 0, 0, 0, 0, 0, 0, 0, 0, 0, 0, 0, 0, 0, 0, 0, 0, 0, 0, 0, 0, 0, 0, 0, 0, 0, 0, 0, 0, 0, 0, 0, 0, 0, 0, 0, 0, 0, 0, 0, 0, 0, 0, 0, 0, 0, 0, 0, 0, 0, 0, 0, 0, 0, 0, 0, 0, 0, 0, 0, 0, 0, 0, 0, 0, 0, 0, 0, 0, 0, 0, 0, 0, 0, 0, 0, 0, 0, 0, 0, 0, 0, 0, 0, 0, 0, 0, 0, 0, 0, 0, 0, 0, 0, 0, 0, 0, 0, 0, 0, 0, 0, 0, 0, 0, 0, 0, 0, 0, 0, 0, 0, 0, 0, 0, 0, 0, 0, 0, 0, 0, 0, 0, 0, 0, 0, 0, 0, 0, 0, 0, 0, 0, 0, 0, 0, 0, 0, 0, 0, 0, 0, 0, 0, 0, 0, 0, 0, 0, 0, 0, 0, 0, 0, 0, 0, 0, 1, 1, 1, 1, 1, 1, 1, 1, 1, 1, 1, 1, 1, 1, 1, 1, 1, 1, 1, 1, 1, 1, 1, 1, 1, 1, 1, 1, 1, 1, 1, 1, 1, 1, 1, 1, 1, 1, 1, 1, 1, 1, 1, 1, 1, 1, 1, 1, 1, 1, 1, 1, 1, 1, 1, 1, 1, 1, 1, 1, 1, 1, 1, 1, 1, 1, 1, 1, 1, 1, 1, 1, 1, 1, 1, 1, 1, 1, 1, 1, 1, 1, 1, 1, 1, 1, 1, 1, 1, 1, 1, 1, 1, 1, 1, 1, 1, 0, 0, 0, 0, 0, 0, 0, 0, 0, 0, 0, 0, 0, 0, 0, 0, 0, 0, 0, 0, 0, 0, 0, 0, 0, 0, 0, 0, 0, 0, 0, 0, 0, 0, 0, 0, 0, 0, 0, 0, 0, 0, 0, 0, 0, 0, 0, 0, 0, 0, 0, 0, 0, 0, 0, 0, 0, 0, 0, 0, 0, 0, 0, 0, 0, 0, 0, 0, 0, 0, 0, 0, 0, 0, 0, 0, 0, 0, 0, 0, 0, 0, 0, 0, 0, 0, 0, 0, 0, 0, 0, 0, 0, 0, 0, 0, 0, 1, 1, 1, 1, 1, 1, 1, 1, 1, 1, 1, 1, 1, 1, 1, 1, 1, 1, 1, 1, 1, 1, 1, 1, 1, 1, 1, 1, 1, 1, 1, 1, 1, 1, 1, 1, 1, 1, 1, 1, 1, 1, 1, 1, 1, 1, 1, 1, 1, 1, 1, 1, 1, 1, 1, 1, 1, 1, 1, 1, 1, 1, 1, 1, 1, 1, 1, 1, 1, 1, 1, 1, 1, 1, 1, 1, 1, 1, 1, 1, 1, 1, 1, 1, 1, 1, 1, 1, 1, 1, 1, 1, 1, 1, 1, 1, 1, 0, 0, 0, 0, 0, 0, 0, 0, 0, 0, 0, 0, 0, 0, 0, 0, 0, 0, 0, 0, 0, 0, 0, 0, 0, 0, 0, 0, 0, 0, 0, 0, 0, 0, 0, 0, 0, 0, 0, 0, 0, 0, 0, 0, 0, 0, 0, 0, 0, 0, 0, 0, 0, 0, 0, 0, 0, 0, 0, 0, 0, 0, 0, 0, 0, 0, 0, 0, 0, 0, 0, 0, 0, 0, 0, 0, 0, 0, 0, 0, 2, 2, 2, 2, 2, 2, 2, 2, 2, 2, 2, 2, 2, 2, 2, 2, 2, 2, 2, 2, 2, 2, 2, 2, 2, 2, 2, 2, 2, 2, 2, 2, 2, 2, 2, 2, 2, 2, 2, 2, 2, 2, 2, 2, 2, 2, 2, 2, 2, 2, 2, 2, 2, 2, 2, 2, 2, 2, 2, 2, 2, 2, 2, 2, 2, 2, 2, 2, 2, 2, 2, 2, 2, 2, 2, 2, 2, 2, 2, 2, 0, 0, 0, 0, 0, 0, 0, 0, 0, 0, 0, 0, 0, 0, 0, 0, 0, 0, 0, 0, 0, 0, 0, 0, 0, 0, 0, 0, 0, 0, 0, 0, 0, 0, 0, 0, 0, 0, 0, 0, 0, 0, 0, 0, 0, 0, 0, 0, 0, 0, 0, 0, 0, 0, 0, 0, 0, 0, 0, 0, 0, 0, 0, 0, 0, 0, 0, 0, 0, 0, 0, 0, 0, 0, 0, 0, 0, 0, 0, 0, 0, 0, 0, 0, 0, 0, 0, 0, 0, 0, 0, 0, 0, 0, 0, 0, 0, 0, 0, 0, 0, 0, 0, 0, 0, 0, 0, 0, 0, 0, 0, 0, 0, 0, 0, 0, 0, 0, 0, 0, 0, 0, 0, 0, 0, 0, 0, 0, 0, 0, 0, 0, 0, 0, 0, 0, 0, 0, 0, 0, 0, 0, 0, 0, 0, 0, 0, 0, 0, 0, 0, 0, 0, 0, 0, 0, 0, 0, 0, 0, 0, 0, 0, 0, 0, 0, 0, 0, 0, 0, 0, 0, 0, 0, 0, 0, 0, 0, 0, 0, 0, 0, 0, 0, 0, 0, 0, 0, 0, 1, 1, 1, 1, 1, 1, 1, 1, 1, 1, 1, 1, 1, 1, 1, 1, 1, 1, 1, 1, 1, 1, 1, 1, 1, 1, 1, 1, 1, 1, 1, 1, 1, 1, 1, 1, 1, 1, 1, 1, 1, 1, 1, 1, 1, 0, 0, 0, 0, 0, 0, 0, 0, 0, 0, 0, 0, 0, 0, 0, 0, 0, 0, 0, 0, 0, 0, 0, 0, 0, 0, 0, 0, 0, 0, 0, 0, 0, 0, 0, 0, 0, 0, 0, 0, 0, 0, 0, 0, 1, 1, 1, 1, 1, 1, 1, 1, 1, 1, 1, 1, 1, 1, 1, 1, 1, 1, 1, 1, 1, 1, 1, 1, 1, 1, 1, 1, 1, 1, 1, 1, 1, 1, 1, 1, 1, 1, 1, 1, 1, 1, 1, 1, 0, 0, 0, 0, 0, 0, 0, 0, 0, 0, 0, 0, 0, 0, 0, 0, 0, 0, 0, 0, 0, 0, 0, 0, 0, 0, 0, 0, 0, 0, 0, 0, 0, 0, 0, 0, 0, 0, 0, 0, 0, 0, 0, 0, 0, 0, 0, 0, 0, 0, 0, 0, 0, 0, 0, 0, 0, 0, 0, 0, 0, 0, 0, 0, 0, 0, 0, 0, 0, 0, 0, 0, 0, 0, 0, 0, 0, 0, 0, 0, 0, 0, 0, 0, 0, 0, 0, 0, 0, 0, 0, 0, 0, 0, 0, 0, 0, 0, 0, 0, 0, 0, 0, 0, 0, 0, 0, 0, 0, 0, 0, 0, 0, 0, 0, 0, 0, 0, 0, 0, 0, 0, 0, 0, 0, 0, 0, 0, 0, 0, 0, 0, 0, 0, 0, 0, 0, 0, 0, 0, 0, 0, 0, 0, 0, 0, 0, 0, 0, 0, 0, 0, 0, 0, 0, 0, 0, 0, 0, 0, 0, 0, 0, 0, 0, 0, 0, 0, 0, 0, 0, 0, 0, 0, 0, 0, 0, 0, 0, 0, 0, 0, 0, 0, 0, 0, 0, 0, 0, 0, 0, 0, 0, 0, 0, 0, 0, 0])
me_id60.materials.append(mat_material_4_001)
me_id60.materials.append(mat_material_2_001)
me_id60.materials.append(mat_material_5_001)
me_id60.use_remesh_preserve_volume = False
me_id60.use_remesh_preserve_attributes = False
me_id60.use_mirror_vertex_groups = False
me_id60.update()

# ---- objects
ob_shoes_3_001 = bpy.data.objects.new('shoes-3.001', me_id60)
ob_camera = bpy.data.objects.new('Camera', cam_camera)

# ---- transforms, parenting, visibility, modifiers, constraints
ob_shoes_3_001.location = (3.446, 0.571, 0.5167)
ob_shoes_3_001.scale = (0.1, 0.1, 0.1)
ob_shoes_3_001.lineart.crease_threshold = 0.0
ob_camera.location = (8.998, -6.508, 5.344)
ob_camera.rotation_euler = (1.109, 0.01082, 0.8149)
ob_camera.lock_rotations_4d = False
ob_camera.empty_display_type = 'ARROWS'
ob_camera.color = (0.0, 0.0, 0.0, 0.0)
ob_camera.display_type = 'WIRE'
ob_camera.lineart.crease_threshold = 0.0

# ---- collection membership
col_collection_1.objects.link(ob_shoes_3_001)
col_collection_1.objects.link(ob_camera)

# ---- scene / render settings (as saved in the file)
scene.camera = ob_camera
scene.frame_start = 1; scene.frame_end = 250; scene.frame_set(1)
scene.render.engine = 'BLENDER_EEVEE_NEXT'
scene.render.image_settings.color_mode = 'RGB'
scene.render.image_settings.compression = 90
scene.render.resolution_percentage = 50
scene.render.dither_intensity = 0.0
scene.render.bake_margin = 2
scene.render.bake_bias = 0.0
scene.cycles.use_denoising = False
scene.cycles.samples = 10
scene.cycles.sampling_pattern = 'TABULATED_SOBOL'
scene.cycles.light_sampling_threshold = 0.0
scene.cycles.use_adaptive_sampling = False
scene.cycles.use_light_tree = False
scene.cycles.blur_glossy = 0.0
scene.cycles.volume_bounces = 1
scene.cycles.pixel_filter_type = 'GAUSSIAN'
scene.cycles.sample_clamp_indirect = 0.0
scene.view_settings.view_transform = 'Standard'
scene.unit_settings.scale_length = 0.0254
bpy.context.view_layer.update()

# ---- added for rendering (the .blend has no usable light): sun
light_auto_sun = bpy.data.lights.new('AutoSun', 'SUN')
light_auto_sun.energy = 3.0
light_auto_sun.angle = 0.0523599
ob_auto_sun = bpy.data.objects.new('AutoSun', light_auto_sun)
scene.collection.objects.link(ob_auto_sun)
ob_auto_sun.rotation_euler = (0.872665, 0.174533, 0.523599)
bpy.context.view_layer.update()
